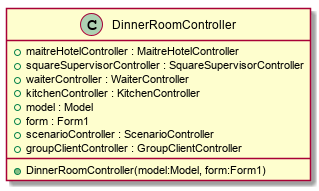

The diagram above was rendered by PlantUML. Its source (embedded in the PNG):
@startuml
class DinnerRoomController {
    + maitreHotelController : MaitreHotelController
    + squareSupervisorController : SquareSupervisorController
    + waiterController : WaiterController
    + kitchenController : KitchenController
    + model : Model
    + form : Form1
    + scenarioController : ScenarioController
    + groupClientController : GroupClientController
    + DinnerRoomController(model:Model, form:Form1)
}
@enduml